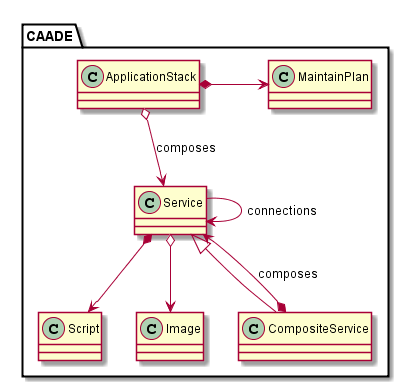

The diagram above was rendered by PlantUML. Its source (embedded in the PNG):
@startuml

package CAADE {
    class MaintainPlan {

    }

    class Service {
    }

    Service *--> Script

    class Script {
    }


    class ApplicationStack {
    }

    class Image {
    }

    class CompositeService {

    }

    Service <|-- CompositeService
    CompositeService *--> Service : composes
    ApplicationStack *-> MaintainPlan
    Service o--> Image
    ApplicationStack o--> Service : composes
    Service --> Service : connections

}

@enduml